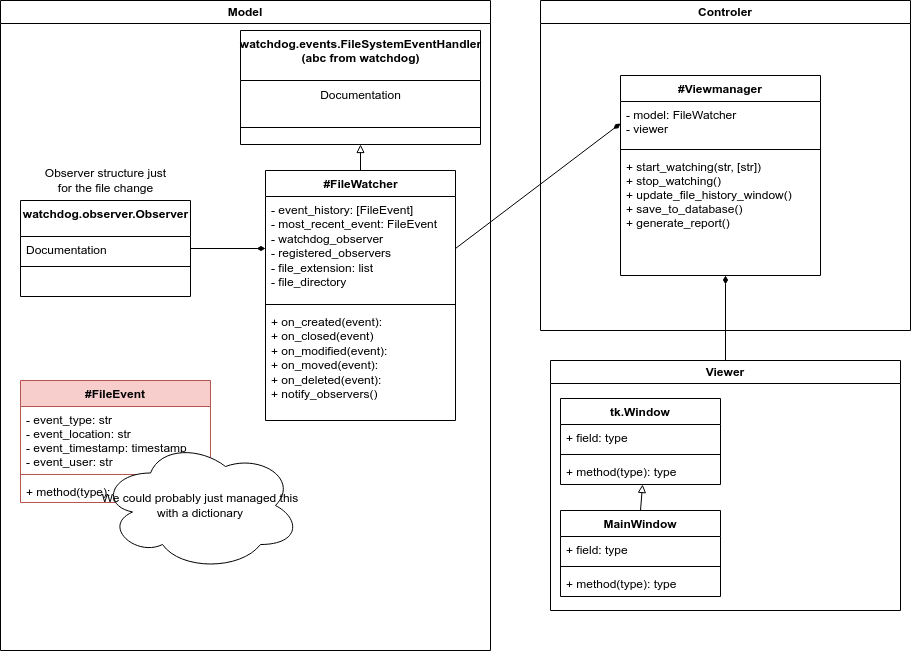

The diagram above was exported from draw.io. Its source (the exported page's mxGraphModel, read from the mxfile embedded in the PNG):
<mxGraphModel dx="1386" dy="438" grid="1" gridSize="10" guides="1" tooltips="1" connect="1" arrows="1" fold="1" page="1" pageScale="1" pageWidth="1100" pageHeight="850" math="0" shadow="0">
  <root>
    <mxCell id="0" />
    <mxCell id="1" parent="0" />
    <mxCell id="35" value="Model" style="swimlane;whiteSpace=wrap;html=1;" parent="1" vertex="1">
      <mxGeometry y="30" width="490" height="650" as="geometry">
        <mxRectangle y="30" width="80" height="30" as="alternateBounds" />
      </mxGeometry>
    </mxCell>
    <mxCell id="2" value="watchdog.events.FileSystemEventHandler&lt;br&gt;(abc from watchdog)" style="swimlane;fontStyle=1;align=center;verticalAlign=top;childLayout=stackLayout;horizontal=1;startSize=50;horizontalStack=0;resizeParent=1;resizeParentMax=0;resizeLast=0;collapsible=1;marginBottom=0;html=1;" parent="35" vertex="1">
      <mxGeometry x="240" y="30" width="240" height="114" as="geometry" />
    </mxCell>
    <mxCell id="7" value="&lt;a href=&quot;https://python-watchdog.readthedocs.io/en/latest/api.html#watchdog.events.FileSystemEventHandler&quot;&gt;Documentation&lt;/a&gt;" style="text;html=1;align=center;verticalAlign=middle;resizable=0;points=[];autosize=1;strokeColor=none;fillColor=none;" parent="2" vertex="1">
      <mxGeometry y="50" width="240" height="30" as="geometry" />
    </mxCell>
    <mxCell id="4" value="" style="line;strokeWidth=1;fillColor=none;align=left;verticalAlign=middle;spacingTop=-1;spacingLeft=3;spacingRight=3;rotatable=0;labelPosition=right;points=[];portConstraint=eastwest;strokeColor=inherit;" parent="2" vertex="1">
      <mxGeometry y="80" width="240" height="34" as="geometry" />
    </mxCell>
    <mxCell id="14" value="watchdog.observer.Observer" style="swimlane;fontStyle=1;align=center;verticalAlign=top;childLayout=stackLayout;horizontal=1;startSize=36;horizontalStack=0;resizeParent=1;resizeParentMax=0;resizeLast=0;collapsible=1;marginBottom=0;html=1;" parent="35" vertex="1">
      <mxGeometry x="20" y="200" width="170" height="96" as="geometry" />
    </mxCell>
    <mxCell id="15" value="&lt;a href=&quot;https://python-watchdog.readthedocs.io/en/latest/api.html#watchdog.observers.api.BaseObserver&quot;&gt;Documentation&lt;/a&gt;" style="text;strokeColor=none;fillColor=none;align=left;verticalAlign=top;spacingLeft=4;spacingRight=4;overflow=hidden;rotatable=0;points=[[0,0.5],[1,0.5]];portConstraint=eastwest;html=1;" parent="14" vertex="1">
      <mxGeometry y="36" width="170" height="26" as="geometry" />
    </mxCell>
    <mxCell id="16" value="" style="line;strokeWidth=1;fillColor=none;align=left;verticalAlign=middle;spacingTop=-1;spacingLeft=3;spacingRight=3;rotatable=0;labelPosition=right;points=[];portConstraint=eastwest;strokeColor=inherit;html=1;" parent="14" vertex="1">
      <mxGeometry y="62" width="170" height="8" as="geometry" />
    </mxCell>
    <mxCell id="17" value="&amp;nbsp;&amp;nbsp;" style="text;strokeColor=none;fillColor=none;align=left;verticalAlign=top;spacingLeft=4;spacingRight=4;overflow=hidden;rotatable=0;points=[[0,0.5],[1,0.5]];portConstraint=eastwest;html=1;" parent="14" vertex="1">
      <mxGeometry y="70" width="170" height="26" as="geometry" />
    </mxCell>
    <mxCell id="28" value="Observer structure just &lt;br&gt;for the file change" style="text;html=1;align=center;verticalAlign=middle;resizable=0;points=[];autosize=1;strokeColor=none;fillColor=none;" parent="35" vertex="1">
      <mxGeometry x="35" y="160" width="140" height="40" as="geometry" />
    </mxCell>
    <mxCell id="8" value="#FileWatcher" style="swimlane;fontStyle=1;align=center;verticalAlign=top;childLayout=stackLayout;horizontal=1;startSize=26;horizontalStack=0;resizeParent=1;resizeParentMax=0;resizeLast=0;collapsible=1;marginBottom=0;html=1;" parent="35" vertex="1">
      <mxGeometry x="265" y="170" width="190" height="250" as="geometry">
        <mxRectangle x="640" y="210" width="110" height="30" as="alternateBounds" />
      </mxGeometry>
    </mxCell>
    <mxCell id="9" value="- event_history: [FileEvent]&lt;br&gt;- most_recent_event: FileEvent&lt;br&gt;- watchdog_observer&lt;br&gt;- registered_observers&lt;br&gt;- file_extension: list&lt;br&gt;- file_directory" style="text;strokeColor=none;fillColor=none;align=left;verticalAlign=top;spacingLeft=4;spacingRight=4;overflow=hidden;rotatable=0;points=[[0,0.5],[1,0.5]];portConstraint=eastwest;html=1;" parent="8" vertex="1">
      <mxGeometry y="26" width="190" height="104" as="geometry" />
    </mxCell>
    <mxCell id="10" value="" style="line;strokeWidth=1;fillColor=none;align=left;verticalAlign=middle;spacingTop=-1;spacingLeft=3;spacingRight=3;rotatable=0;labelPosition=right;points=[];portConstraint=eastwest;strokeColor=inherit;html=1;" parent="8" vertex="1">
      <mxGeometry y="130" width="190" height="8" as="geometry" />
    </mxCell>
    <mxCell id="11" value="+ on_created(event):&lt;br&gt;+ on_closed(event)&amp;nbsp;&lt;br&gt;+ on_modified(event):&lt;br&gt;+ on_moved(event):&lt;br&gt;+ on_deleted(event):&lt;br&gt;+ notify_observers()" style="text;strokeColor=none;fillColor=none;align=left;verticalAlign=top;spacingLeft=4;spacingRight=4;overflow=hidden;rotatable=0;points=[[0,0.5],[1,0.5]];portConstraint=eastwest;html=1;" parent="8" vertex="1">
      <mxGeometry y="138" width="190" height="112" as="geometry" />
    </mxCell>
    <mxCell id="18" style="edgeStyle=none;html=1;strokeColor=none;endArrow=diamondThin;endFill=1;" parent="35" source="9" target="15" edge="1">
      <mxGeometry relative="1" as="geometry" />
    </mxCell>
    <mxCell id="30" style="edgeStyle=none;html=1;endArrow=diamondThin;endFill=1;" parent="35" source="14" target="9" edge="1">
      <mxGeometry relative="1" as="geometry" />
    </mxCell>
    <mxCell id="12" value="" style="edgeStyle=none;html=1;endArrow=block;endFill=0;" parent="35" source="8" target="4" edge="1">
      <mxGeometry relative="1" as="geometry" />
    </mxCell>
    <mxCell id="21" value="#FileEvent" style="swimlane;fontStyle=1;align=center;verticalAlign=top;childLayout=stackLayout;horizontal=1;startSize=26;horizontalStack=0;resizeParent=1;resizeParentMax=0;resizeLast=0;collapsible=1;marginBottom=0;fillColor=#f8cecc;strokeColor=#b85450;" parent="35" vertex="1">
      <mxGeometry x="20" y="380" width="190" height="122" as="geometry" />
    </mxCell>
    <mxCell id="22" value="- event_type: str&#10;- event_location: str&#10;- event_timestamp: timestamp &#10;- event_user: str" style="text;strokeColor=none;fillColor=none;align=left;verticalAlign=top;spacingLeft=4;spacingRight=4;overflow=hidden;rotatable=0;points=[[0,0.5],[1,0.5]];portConstraint=eastwest;" parent="21" vertex="1">
      <mxGeometry y="26" width="190" height="64" as="geometry" />
    </mxCell>
    <mxCell id="23" value="" style="line;strokeWidth=1;fillColor=none;align=left;verticalAlign=middle;spacingTop=-1;spacingLeft=3;spacingRight=3;rotatable=0;labelPosition=right;points=[];portConstraint=eastwest;strokeColor=inherit;" parent="21" vertex="1">
      <mxGeometry y="90" width="190" height="8" as="geometry" />
    </mxCell>
    <mxCell id="24" value="+ method(type): type" style="text;strokeColor=none;fillColor=none;align=left;verticalAlign=top;spacingLeft=4;spacingRight=4;overflow=hidden;rotatable=0;points=[[0,0.5],[1,0.5]];portConstraint=eastwest;" parent="21" vertex="1">
      <mxGeometry y="98" width="190" height="24" as="geometry" />
    </mxCell>
    <mxCell id="32" value="We could probably just managed this with a dictionary" style="ellipse;shape=cloud;whiteSpace=wrap;html=1;" parent="35" vertex="1">
      <mxGeometry x="100" y="440" width="200" height="130" as="geometry" />
    </mxCell>
    <mxCell id="41" style="edgeStyle=none;html=1;exitX=1;exitY=0.5;exitDx=0;exitDy=0;entryX=0;entryY=0.5;entryDx=0;entryDy=0;endArrow=diamondThin;endFill=1;" parent="1" source="9" target="37" edge="1">
      <mxGeometry relative="1" as="geometry" />
    </mxCell>
    <mxCell id="64" value="Controler" style="swimlane;whiteSpace=wrap;html=1;" parent="1" vertex="1">
      <mxGeometry x="540" y="30" width="370" height="330" as="geometry">
        <mxRectangle x="540" y="-35" width="140" height="30" as="alternateBounds" />
      </mxGeometry>
    </mxCell>
    <mxCell id="36" value="#Viewmanager" style="swimlane;fontStyle=1;align=center;verticalAlign=top;childLayout=stackLayout;horizontal=1;startSize=26;horizontalStack=0;resizeParent=1;resizeParentMax=0;resizeLast=0;collapsible=1;marginBottom=0;" parent="64" vertex="1">
      <mxGeometry x="80" y="75" width="200" height="200" as="geometry" />
    </mxCell>
    <mxCell id="37" value="- model: FileWatcher&#10;- viewer" style="text;strokeColor=none;fillColor=none;align=left;verticalAlign=top;spacingLeft=4;spacingRight=4;overflow=hidden;rotatable=0;points=[[0,0.5],[1,0.5]];portConstraint=eastwest;" parent="36" vertex="1">
      <mxGeometry y="26" width="200" height="44" as="geometry" />
    </mxCell>
    <mxCell id="38" value="" style="line;strokeWidth=1;fillColor=none;align=left;verticalAlign=middle;spacingTop=-1;spacingLeft=3;spacingRight=3;rotatable=0;labelPosition=right;points=[];portConstraint=eastwest;strokeColor=inherit;" parent="36" vertex="1">
      <mxGeometry y="70" width="200" height="8" as="geometry" />
    </mxCell>
    <mxCell id="39" value="+ start_watching(str, [str])&#10;+ stop_watching()&#10;+ update_file_history_window()&#10;+ save_to_database()&#10;+ generate_report()" style="text;strokeColor=none;fillColor=none;align=left;verticalAlign=top;spacingLeft=4;spacingRight=4;overflow=hidden;rotatable=0;points=[[0,0.5],[1,0.5]];portConstraint=eastwest;" parent="36" vertex="1">
      <mxGeometry y="78" width="200" height="122" as="geometry" />
    </mxCell>
    <mxCell id="85" style="edgeStyle=none;html=1;exitX=0.5;exitY=0;exitDx=0;exitDy=0;entryX=0.525;entryY=1;entryDx=0;entryDy=0;entryPerimeter=0;endArrow=diamondThin;endFill=1;" parent="1" source="65" target="39" edge="1">
      <mxGeometry relative="1" as="geometry" />
    </mxCell>
    <mxCell id="65" value="Viewer" style="swimlane;whiteSpace=wrap;html=1;" parent="1" vertex="1">
      <mxGeometry x="550" y="390" width="350" height="250" as="geometry" />
    </mxCell>
    <mxCell id="66" value="tk.Window" style="swimlane;fontStyle=1;align=center;verticalAlign=top;childLayout=stackLayout;horizontal=1;startSize=26;horizontalStack=0;resizeParent=1;resizeParentMax=0;resizeLast=0;collapsible=1;marginBottom=0;" parent="65" vertex="1">
      <mxGeometry x="10" y="38" width="160" height="86" as="geometry" />
    </mxCell>
    <mxCell id="67" value="+ field: type" style="text;strokeColor=none;fillColor=none;align=left;verticalAlign=top;spacingLeft=4;spacingRight=4;overflow=hidden;rotatable=0;points=[[0,0.5],[1,0.5]];portConstraint=eastwest;" parent="66" vertex="1">
      <mxGeometry y="26" width="160" height="26" as="geometry" />
    </mxCell>
    <mxCell id="68" value="" style="line;strokeWidth=1;fillColor=none;align=left;verticalAlign=middle;spacingTop=-1;spacingLeft=3;spacingRight=3;rotatable=0;labelPosition=right;points=[];portConstraint=eastwest;strokeColor=inherit;" parent="66" vertex="1">
      <mxGeometry y="52" width="160" height="8" as="geometry" />
    </mxCell>
    <mxCell id="69" value="+ method(type): type" style="text;strokeColor=none;fillColor=none;align=left;verticalAlign=top;spacingLeft=4;spacingRight=4;overflow=hidden;rotatable=0;points=[[0,0.5],[1,0.5]];portConstraint=eastwest;" parent="66" vertex="1">
      <mxGeometry y="60" width="160" height="26" as="geometry" />
    </mxCell>
    <mxCell id="84" style="edgeStyle=none;html=1;exitX=0.5;exitY=0;exitDx=0;exitDy=0;entryX=0.513;entryY=1;entryDx=0;entryDy=0;entryPerimeter=0;endArrow=block;endFill=0;" parent="65" source="80" target="69" edge="1">
      <mxGeometry relative="1" as="geometry" />
    </mxCell>
    <mxCell id="80" value="MainWindow" style="swimlane;fontStyle=1;align=center;verticalAlign=top;childLayout=stackLayout;horizontal=1;startSize=26;horizontalStack=0;resizeParent=1;resizeParentMax=0;resizeLast=0;collapsible=1;marginBottom=0;" parent="65" vertex="1">
      <mxGeometry x="10" y="150" width="160" height="86" as="geometry" />
    </mxCell>
    <mxCell id="81" value="+ field: type" style="text;strokeColor=none;fillColor=none;align=left;verticalAlign=top;spacingLeft=4;spacingRight=4;overflow=hidden;rotatable=0;points=[[0,0.5],[1,0.5]];portConstraint=eastwest;" parent="80" vertex="1">
      <mxGeometry y="26" width="160" height="26" as="geometry" />
    </mxCell>
    <mxCell id="82" value="" style="line;strokeWidth=1;fillColor=none;align=left;verticalAlign=middle;spacingTop=-1;spacingLeft=3;spacingRight=3;rotatable=0;labelPosition=right;points=[];portConstraint=eastwest;strokeColor=inherit;" parent="80" vertex="1">
      <mxGeometry y="52" width="160" height="8" as="geometry" />
    </mxCell>
    <mxCell id="83" value="+ method(type): type" style="text;strokeColor=none;fillColor=none;align=left;verticalAlign=top;spacingLeft=4;spacingRight=4;overflow=hidden;rotatable=0;points=[[0,0.5],[1,0.5]];portConstraint=eastwest;" parent="80" vertex="1">
      <mxGeometry y="60" width="160" height="26" as="geometry" />
    </mxCell>
  </root>
</mxGraphModel>